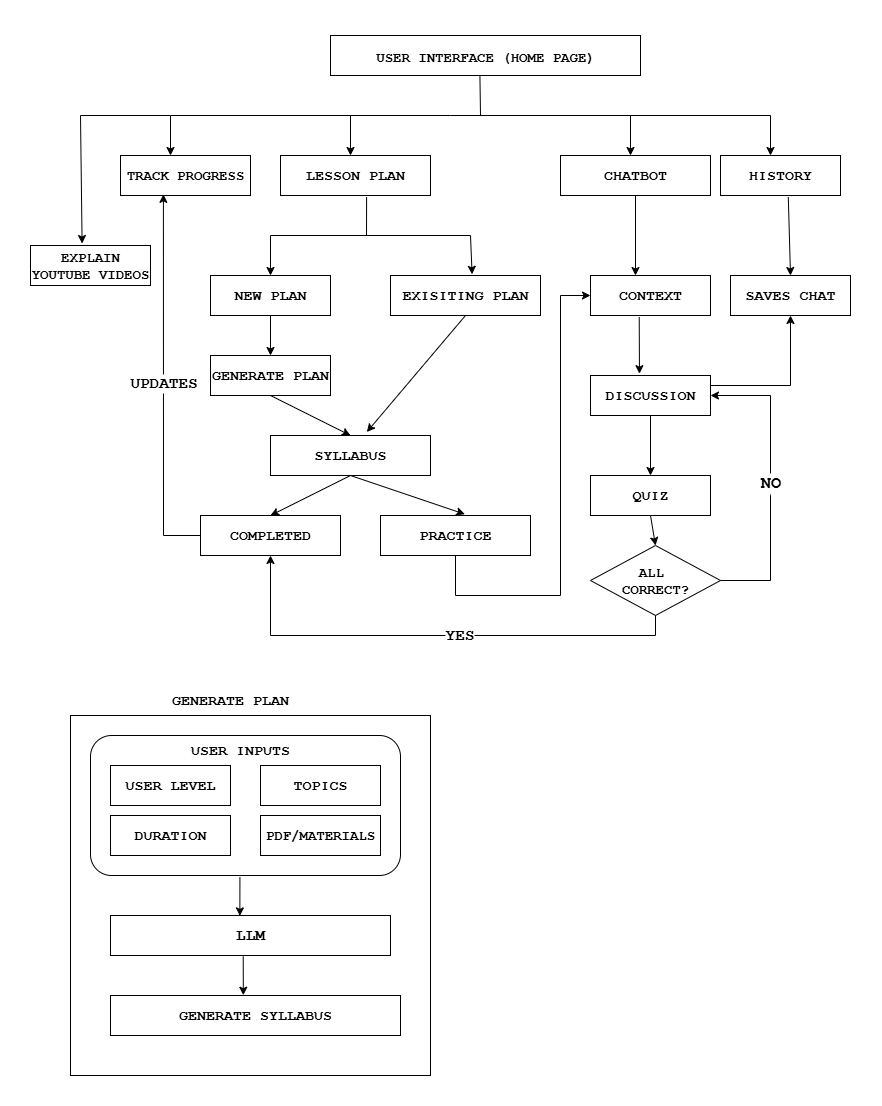

The diagram above was exported from draw.io. Its source (the exported page's mxGraphModel, read from the mxfile embedded in the PNG):
<mxGraphModel dx="1246" dy="664" grid="1" gridSize="10" guides="1" tooltips="1" connect="1" arrows="1" fold="1" page="1" pageScale="1" pageWidth="850" pageHeight="1100" math="0" shadow="0">
  <root>
    <mxCell id="0" />
    <mxCell id="1" parent="0" />
    <mxCell id="ChdHiqTx6z4dsH5Hxy-k-41" value="" style="whiteSpace=wrap;html=1;aspect=fixed;fillColor=none;" parent="1" vertex="1">
      <mxGeometry x="40" y="720" width="360" height="360" as="geometry" />
    </mxCell>
    <mxCell id="ChdHiqTx6z4dsH5Hxy-k-53" value="" style="rounded=1;whiteSpace=wrap;html=1;fillColor=none;" parent="1" vertex="1">
      <mxGeometry x="60" y="740" width="310" height="140" as="geometry" />
    </mxCell>
    <mxCell id="ChdHiqTx6z4dsH5Hxy-k-1" value="&lt;h2&gt;&lt;font style=&quot;font-size: 14px;&quot; face=&quot;Courier New&quot;&gt;USER INTERFACE (HOME PAGE)&lt;/font&gt;&lt;/h2&gt;" style="rounded=0;whiteSpace=wrap;html=1;fillColor=none;fontStyle=1" parent="1" vertex="1">
      <mxGeometry x="300" y="40" width="310" height="40" as="geometry" />
    </mxCell>
    <mxCell id="ChdHiqTx6z4dsH5Hxy-k-3" value="" style="endArrow=none;html=1;rounded=0;exitX=0.482;exitY=1;exitDx=0;exitDy=0;exitPerimeter=0;fontStyle=1" parent="1" source="ChdHiqTx6z4dsH5Hxy-k-1" edge="1">
      <mxGeometry width="50" height="50" relative="1" as="geometry">
        <mxPoint x="360" y="250" as="sourcePoint" />
        <mxPoint x="450" y="120" as="targetPoint" />
      </mxGeometry>
    </mxCell>
    <mxCell id="ChdHiqTx6z4dsH5Hxy-k-4" value="" style="endArrow=classic;startArrow=classic;html=1;rounded=0;fontStyle=1" parent="1" edge="1">
      <mxGeometry width="50" height="50" relative="1" as="geometry">
        <mxPoint x="140" y="160" as="sourcePoint" />
        <mxPoint x="740" y="160" as="targetPoint" />
        <Array as="points">
          <mxPoint x="140" y="120" />
          <mxPoint x="420" y="120" />
          <mxPoint x="740" y="120" />
        </Array>
      </mxGeometry>
    </mxCell>
    <mxCell id="ChdHiqTx6z4dsH5Hxy-k-5" value="" style="endArrow=classic;html=1;rounded=0;fontStyle=1" parent="1" edge="1">
      <mxGeometry width="50" height="50" relative="1" as="geometry">
        <mxPoint x="320" y="120" as="sourcePoint" />
        <mxPoint x="320" y="160" as="targetPoint" />
      </mxGeometry>
    </mxCell>
    <mxCell id="ChdHiqTx6z4dsH5Hxy-k-6" value="" style="endArrow=classic;html=1;rounded=0;fontStyle=1" parent="1" edge="1">
      <mxGeometry width="50" height="50" relative="1" as="geometry">
        <mxPoint x="600" y="120" as="sourcePoint" />
        <mxPoint x="600" y="160" as="targetPoint" />
      </mxGeometry>
    </mxCell>
    <mxCell id="ChdHiqTx6z4dsH5Hxy-k-7" value="&lt;font face=&quot;Courier New&quot; style=&quot;font-size: 14px;&quot;&gt;TRACK PROGRESS&lt;/font&gt;" style="rounded=0;whiteSpace=wrap;html=1;fillColor=none;fontStyle=1" parent="1" vertex="1">
      <mxGeometry x="90" y="160" width="130" height="40" as="geometry" />
    </mxCell>
    <mxCell id="ChdHiqTx6z4dsH5Hxy-k-8" value="&lt;font face=&quot;Courier New&quot; style=&quot;font-size: 15px;&quot;&gt;LESSON PLAN&lt;/font&gt;" style="rounded=0;whiteSpace=wrap;html=1;fillColor=none;fontStyle=1" parent="1" vertex="1">
      <mxGeometry x="250" y="160" width="150" height="40" as="geometry" />
    </mxCell>
    <mxCell id="ChdHiqTx6z4dsH5Hxy-k-9" value="&lt;font face=&quot;Courier New&quot; style=&quot;font-size: 15px;&quot;&gt;CHATBOT&lt;/font&gt;" style="rounded=0;whiteSpace=wrap;html=1;fillColor=none;fontStyle=1" parent="1" vertex="1">
      <mxGeometry x="530" y="160" width="150" height="40" as="geometry" />
    </mxCell>
    <mxCell id="ChdHiqTx6z4dsH5Hxy-k-10" value="&lt;font face=&quot;Courier New&quot; style=&quot;font-size: 15px;&quot;&gt;HISTORY&lt;/font&gt;" style="rounded=0;whiteSpace=wrap;html=1;fillColor=none;fontStyle=1" parent="1" vertex="1">
      <mxGeometry x="690" y="160" width="120" height="40" as="geometry" />
    </mxCell>
    <mxCell id="ChdHiqTx6z4dsH5Hxy-k-12" value="&lt;font face=&quot;Courier New&quot; style=&quot;font-size: 15px;&quot;&gt;NEW PLAN&lt;/font&gt;" style="rounded=0;whiteSpace=wrap;html=1;fillColor=none;fontStyle=1" parent="1" vertex="1">
      <mxGeometry x="180" y="280" width="120" height="40" as="geometry" />
    </mxCell>
    <mxCell id="ChdHiqTx6z4dsH5Hxy-k-13" value="&lt;font style=&quot;font-size: 15px;&quot; face=&quot;Courier New&quot;&gt;GENERATE PLAN&lt;/font&gt;" style="rounded=0;whiteSpace=wrap;html=1;fillColor=none;fontStyle=1" parent="1" vertex="1">
      <mxGeometry x="180" y="360" width="120" height="40" as="geometry" />
    </mxCell>
    <mxCell id="ChdHiqTx6z4dsH5Hxy-k-14" value="&lt;font style=&quot;font-size: 15px;&quot; face=&quot;Courier New&quot;&gt;SYLLABUS&lt;/font&gt;" style="rounded=0;whiteSpace=wrap;html=1;fillColor=none;fontStyle=1" parent="1" vertex="1">
      <mxGeometry x="240" y="440" width="160" height="40" as="geometry" />
    </mxCell>
    <mxCell id="ChdHiqTx6z4dsH5Hxy-k-15" value="&lt;font face=&quot;Courier New&quot; style=&quot;font-size: 15px;&quot;&gt;EXISITING PLAN&lt;/font&gt;" style="rounded=0;whiteSpace=wrap;html=1;fillColor=none;fontStyle=1" parent="1" vertex="1">
      <mxGeometry x="360" y="280" width="150" height="40" as="geometry" />
    </mxCell>
    <mxCell id="ChdHiqTx6z4dsH5Hxy-k-16" value="" style="endArrow=classic;html=1;rounded=0;exitX=0.5;exitY=1;exitDx=0;exitDy=0;entryX=0.602;entryY=-0.087;entryDx=0;entryDy=0;entryPerimeter=0;fontStyle=1" parent="1" source="ChdHiqTx6z4dsH5Hxy-k-15" target="ChdHiqTx6z4dsH5Hxy-k-14" edge="1">
      <mxGeometry width="50" height="50" relative="1" as="geometry">
        <mxPoint x="410" y="430" as="sourcePoint" />
        <mxPoint x="460" y="380" as="targetPoint" />
      </mxGeometry>
    </mxCell>
    <mxCell id="ChdHiqTx6z4dsH5Hxy-k-17" value="" style="endArrow=classic;html=1;rounded=0;exitX=0.5;exitY=1;exitDx=0;exitDy=0;entryX=0.5;entryY=0;entryDx=0;entryDy=0;fontStyle=1" parent="1" source="ChdHiqTx6z4dsH5Hxy-k-12" target="ChdHiqTx6z4dsH5Hxy-k-13" edge="1">
      <mxGeometry width="50" height="50" relative="1" as="geometry">
        <mxPoint x="410" y="430" as="sourcePoint" />
        <mxPoint x="460" y="380" as="targetPoint" />
      </mxGeometry>
    </mxCell>
    <mxCell id="ChdHiqTx6z4dsH5Hxy-k-18" value="" style="endArrow=classic;html=1;rounded=0;exitX=0.5;exitY=1;exitDx=0;exitDy=0;entryX=0.5;entryY=0;entryDx=0;entryDy=0;fontStyle=1" parent="1" source="ChdHiqTx6z4dsH5Hxy-k-13" target="ChdHiqTx6z4dsH5Hxy-k-14" edge="1">
      <mxGeometry width="50" height="50" relative="1" as="geometry">
        <mxPoint x="410" y="430" as="sourcePoint" />
        <mxPoint x="330" y="430" as="targetPoint" />
      </mxGeometry>
    </mxCell>
    <mxCell id="ChdHiqTx6z4dsH5Hxy-k-19" value="&lt;font face=&quot;Courier New&quot; style=&quot;font-size: 15px;&quot;&gt;PRACTICE&lt;/font&gt;" style="rounded=0;whiteSpace=wrap;html=1;fillColor=none;fontStyle=1" parent="1" vertex="1">
      <mxGeometry x="350" y="520" width="150" height="40" as="geometry" />
    </mxCell>
    <mxCell id="ChdHiqTx6z4dsH5Hxy-k-20" value="&lt;font face=&quot;Courier New&quot; style=&quot;font-size: 15px;&quot;&gt;COMPLETED&lt;/font&gt;" style="rounded=0;whiteSpace=wrap;html=1;fillColor=none;fontStyle=1" parent="1" vertex="1">
      <mxGeometry x="170" y="520" width="140" height="40" as="geometry" />
    </mxCell>
    <mxCell id="ChdHiqTx6z4dsH5Hxy-k-21" value="&lt;font face=&quot;Courier New&quot; style=&quot;font-size: 15px;&quot;&gt;CONTEXT&lt;/font&gt;" style="rounded=0;whiteSpace=wrap;html=1;fillColor=none;fontStyle=1" parent="1" vertex="1">
      <mxGeometry x="560" y="280" width="120" height="40" as="geometry" />
    </mxCell>
    <mxCell id="ChdHiqTx6z4dsH5Hxy-k-22" value="" style="endArrow=classic;html=1;rounded=0;exitX=0.5;exitY=1;exitDx=0;exitDy=0;entryX=0;entryY=0.5;entryDx=0;entryDy=0;fontStyle=1" parent="1" source="ChdHiqTx6z4dsH5Hxy-k-19" target="ChdHiqTx6z4dsH5Hxy-k-21" edge="1">
      <mxGeometry width="50" height="50" relative="1" as="geometry">
        <mxPoint x="410" y="430" as="sourcePoint" />
        <mxPoint x="460" y="380" as="targetPoint" />
        <Array as="points">
          <mxPoint x="425" y="600" />
          <mxPoint x="530" y="600" />
          <mxPoint x="530" y="300" />
        </Array>
      </mxGeometry>
    </mxCell>
    <mxCell id="ChdHiqTx6z4dsH5Hxy-k-23" value="&lt;font face=&quot;Courier New&quot; style=&quot;font-size: 15px;&quot;&gt;DISCUSSION&lt;/font&gt;" style="rounded=0;whiteSpace=wrap;html=1;fillColor=none;fontStyle=1" parent="1" vertex="1">
      <mxGeometry x="560" y="380" width="120" height="40" as="geometry" />
    </mxCell>
    <mxCell id="ChdHiqTx6z4dsH5Hxy-k-24" value="&lt;font style=&quot;font-size: 15px;&quot; face=&quot;Courier New&quot;&gt;QUIZ&lt;/font&gt;" style="rounded=0;whiteSpace=wrap;html=1;fillColor=none;fontStyle=1" parent="1" vertex="1">
      <mxGeometry x="560" y="480" width="120" height="40" as="geometry" />
    </mxCell>
    <mxCell id="ChdHiqTx6z4dsH5Hxy-k-25" value="&lt;font face=&quot;Courier New&quot; style=&quot;font-size: 16px;&quot;&gt;&lt;span style=&quot;&quot;&gt;YES&lt;/span&gt;&lt;/font&gt;" style="endArrow=classic;html=1;rounded=0;entryX=0.5;entryY=1;entryDx=0;entryDy=0;exitX=0.5;exitY=1;exitDx=0;exitDy=0;fontStyle=1" parent="1" source="ChdHiqTx6z4dsH5Hxy-k-37" target="ChdHiqTx6z4dsH5Hxy-k-20" edge="1">
      <mxGeometry x="-0.1134" width="50" height="50" relative="1" as="geometry">
        <mxPoint x="630" y="700" as="sourcePoint" />
        <mxPoint x="460" y="380" as="targetPoint" />
        <Array as="points">
          <mxPoint x="625" y="640" />
          <mxPoint x="240" y="640" />
        </Array>
        <mxPoint as="offset" />
      </mxGeometry>
    </mxCell>
    <mxCell id="ChdHiqTx6z4dsH5Hxy-k-26" value="&lt;font face=&quot;Courier New&quot; style=&quot;font-size: 16px;&quot;&gt;&lt;span&gt;UPDATES&lt;/span&gt;&lt;/font&gt;" style="endArrow=classic;html=1;rounded=0;exitX=0;exitY=0.5;exitDx=0;exitDy=0;entryX=0.33;entryY=0.971;entryDx=0;entryDy=0;entryPerimeter=0;fontStyle=1" parent="1" source="ChdHiqTx6z4dsH5Hxy-k-20" target="ChdHiqTx6z4dsH5Hxy-k-7" edge="1">
      <mxGeometry width="50" height="50" relative="1" as="geometry">
        <mxPoint x="380" y="400" as="sourcePoint" />
        <mxPoint x="430" y="350" as="targetPoint" />
        <Array as="points">
          <mxPoint x="133" y="540" />
        </Array>
      </mxGeometry>
    </mxCell>
    <mxCell id="ChdHiqTx6z4dsH5Hxy-k-27" value="" style="endArrow=classic;html=1;rounded=0;exitX=0.5;exitY=1;exitDx=0;exitDy=0;entryX=0.5;entryY=0;entryDx=0;entryDy=0;fontStyle=1" parent="1" source="ChdHiqTx6z4dsH5Hxy-k-23" target="ChdHiqTx6z4dsH5Hxy-k-24" edge="1">
      <mxGeometry width="50" height="50" relative="1" as="geometry">
        <mxPoint x="320" y="400" as="sourcePoint" />
        <mxPoint x="370" y="350" as="targetPoint" />
      </mxGeometry>
    </mxCell>
    <mxCell id="ChdHiqTx6z4dsH5Hxy-k-28" value="&lt;font face=&quot;Courier New&quot; style=&quot;font-size: 17px;&quot;&gt;&lt;span style=&quot;&quot;&gt;NO&lt;/span&gt;&lt;/font&gt;" style="endArrow=classic;html=1;rounded=0;exitX=1;exitY=0.5;exitDx=0;exitDy=0;entryX=1;entryY=0.5;entryDx=0;entryDy=0;fontStyle=1" parent="1" source="ChdHiqTx6z4dsH5Hxy-k-37" target="ChdHiqTx6z4dsH5Hxy-k-23" edge="1">
      <mxGeometry width="50" height="50" relative="1" as="geometry">
        <mxPoint x="720" y="490" as="sourcePoint" />
        <mxPoint x="800" y="270" as="targetPoint" />
        <Array as="points">
          <mxPoint x="740" y="585" />
          <mxPoint x="740" y="500" />
          <mxPoint x="740" y="400" />
        </Array>
      </mxGeometry>
    </mxCell>
    <mxCell id="ChdHiqTx6z4dsH5Hxy-k-29" value="" style="endArrow=classic;html=1;rounded=0;exitX=0.5;exitY=1;exitDx=0;exitDy=0;fontStyle=1" parent="1" source="ChdHiqTx6z4dsH5Hxy-k-9" edge="1">
      <mxGeometry width="50" height="50" relative="1" as="geometry">
        <mxPoint x="320" y="400" as="sourcePoint" />
        <mxPoint x="605" y="280" as="targetPoint" />
      </mxGeometry>
    </mxCell>
    <mxCell id="ChdHiqTx6z4dsH5Hxy-k-30" value="" style="endArrow=classic;html=1;rounded=0;exitX=1;exitY=0.25;exitDx=0;exitDy=0;fontStyle=1" parent="1" source="ChdHiqTx6z4dsH5Hxy-k-23" edge="1">
      <mxGeometry width="50" height="50" relative="1" as="geometry">
        <mxPoint x="420" y="550" as="sourcePoint" />
        <mxPoint x="760" y="320" as="targetPoint" />
        <Array as="points">
          <mxPoint x="760" y="390" />
        </Array>
      </mxGeometry>
    </mxCell>
    <mxCell id="ChdHiqTx6z4dsH5Hxy-k-31" value="&lt;font face=&quot;Courier New&quot; style=&quot;font-size: 15px;&quot;&gt;SAVES CHAT&lt;/font&gt;" style="rounded=0;whiteSpace=wrap;html=1;fillColor=none;fontStyle=1" parent="1" vertex="1">
      <mxGeometry x="700" y="280" width="120" height="40" as="geometry" />
    </mxCell>
    <mxCell id="ChdHiqTx6z4dsH5Hxy-k-33" value="" style="endArrow=classic;html=1;rounded=0;exitX=0.565;exitY=1.038;exitDx=0;exitDy=0;exitPerimeter=0;entryX=0.5;entryY=0;entryDx=0;entryDy=0;fontStyle=1" parent="1" source="ChdHiqTx6z4dsH5Hxy-k-10" target="ChdHiqTx6z4dsH5Hxy-k-31" edge="1">
      <mxGeometry width="50" height="50" relative="1" as="geometry">
        <mxPoint x="470" y="370" as="sourcePoint" />
        <mxPoint x="520" y="320" as="targetPoint" />
      </mxGeometry>
    </mxCell>
    <mxCell id="ChdHiqTx6z4dsH5Hxy-k-34" value="" style="endArrow=classic;html=1;rounded=0;exitX=0.5;exitY=1;exitDx=0;exitDy=0;entryX=0.5;entryY=0;entryDx=0;entryDy=0;fontStyle=1" parent="1" source="ChdHiqTx6z4dsH5Hxy-k-14" target="ChdHiqTx6z4dsH5Hxy-k-20" edge="1">
      <mxGeometry width="50" height="50" relative="1" as="geometry">
        <mxPoint x="390" y="410" as="sourcePoint" />
        <mxPoint x="440" y="360" as="targetPoint" />
      </mxGeometry>
    </mxCell>
    <mxCell id="ChdHiqTx6z4dsH5Hxy-k-35" value="" style="endArrow=classic;html=1;rounded=0;exitX=0.5;exitY=1;exitDx=0;exitDy=0;entryX=0.562;entryY=-0.033;entryDx=0;entryDy=0;entryPerimeter=0;fontStyle=1" parent="1" source="ChdHiqTx6z4dsH5Hxy-k-14" target="ChdHiqTx6z4dsH5Hxy-k-19" edge="1">
      <mxGeometry width="50" height="50" relative="1" as="geometry">
        <mxPoint x="390" y="410" as="sourcePoint" />
        <mxPoint x="440" y="360" as="targetPoint" />
      </mxGeometry>
    </mxCell>
    <mxCell id="ChdHiqTx6z4dsH5Hxy-k-36" value="" style="endArrow=classic;html=1;rounded=0;exitX=0.406;exitY=1.042;exitDx=0;exitDy=0;exitPerimeter=0;entryX=0.408;entryY=-0.046;entryDx=0;entryDy=0;entryPerimeter=0;fontStyle=1" parent="1" source="ChdHiqTx6z4dsH5Hxy-k-21" target="ChdHiqTx6z4dsH5Hxy-k-23" edge="1">
      <mxGeometry width="50" height="50" relative="1" as="geometry">
        <mxPoint x="400" y="360" as="sourcePoint" />
        <mxPoint x="450" y="310" as="targetPoint" />
      </mxGeometry>
    </mxCell>
    <mxCell id="ChdHiqTx6z4dsH5Hxy-k-37" value="&lt;font face=&quot;Courier New&quot; style=&quot;font-size: 14px;&quot;&gt;ALL&amp;nbsp;&lt;/font&gt;&lt;div&gt;&lt;font face=&quot;Courier New&quot; style=&quot;font-size: 14px;&quot;&gt;CORRECT?&lt;/font&gt;&lt;/div&gt;" style="rhombus;whiteSpace=wrap;html=1;fillColor=none;fontStyle=1" parent="1" vertex="1">
      <mxGeometry x="560" y="550" width="130" height="70" as="geometry" />
    </mxCell>
    <mxCell id="ChdHiqTx6z4dsH5Hxy-k-38" value="" style="endArrow=classic;html=1;rounded=0;exitX=0.5;exitY=1;exitDx=0;exitDy=0;entryX=0.5;entryY=0;entryDx=0;entryDy=0;fontStyle=1" parent="1" source="ChdHiqTx6z4dsH5Hxy-k-24" target="ChdHiqTx6z4dsH5Hxy-k-37" edge="1">
      <mxGeometry width="50" height="50" relative="1" as="geometry">
        <mxPoint x="420" y="550" as="sourcePoint" />
        <mxPoint x="470" y="500" as="targetPoint" />
      </mxGeometry>
    </mxCell>
    <mxCell id="ChdHiqTx6z4dsH5Hxy-k-39" value="" style="endArrow=classic;startArrow=classic;html=1;rounded=0;exitX=0.5;exitY=0;exitDx=0;exitDy=0;entryX=0.544;entryY=-0.03;entryDx=0;entryDy=0;entryPerimeter=0;" parent="1" source="ChdHiqTx6z4dsH5Hxy-k-12" target="ChdHiqTx6z4dsH5Hxy-k-15" edge="1">
      <mxGeometry width="50" height="50" relative="1" as="geometry">
        <mxPoint x="340" y="330" as="sourcePoint" />
        <mxPoint x="390" y="280" as="targetPoint" />
        <Array as="points">
          <mxPoint x="240" y="240" />
          <mxPoint x="440" y="240" />
        </Array>
      </mxGeometry>
    </mxCell>
    <mxCell id="ChdHiqTx6z4dsH5Hxy-k-40" value="" style="endArrow=none;html=1;rounded=0;entryX=0.574;entryY=1.039;entryDx=0;entryDy=0;entryPerimeter=0;" parent="1" target="ChdHiqTx6z4dsH5Hxy-k-8" edge="1">
      <mxGeometry width="50" height="50" relative="1" as="geometry">
        <mxPoint x="336" y="240" as="sourcePoint" />
        <mxPoint x="390" y="280" as="targetPoint" />
      </mxGeometry>
    </mxCell>
    <mxCell id="ChdHiqTx6z4dsH5Hxy-k-42" value="&lt;font style=&quot;font-size: 15px;&quot; face=&quot;Courier New&quot;&gt;&lt;b style=&quot;&quot;&gt;USER LEVEL&lt;/b&gt;&lt;/font&gt;" style="rounded=0;whiteSpace=wrap;html=1;fillColor=none;" parent="1" vertex="1">
      <mxGeometry x="80" y="770" width="120" height="40" as="geometry" />
    </mxCell>
    <mxCell id="ChdHiqTx6z4dsH5Hxy-k-43" value="&lt;font style=&quot;font-size: 15px;&quot; face=&quot;Courier New&quot;&gt;&lt;b style=&quot;&quot;&gt;DURATION&lt;/b&gt;&lt;/font&gt;" style="rounded=0;whiteSpace=wrap;html=1;fillColor=none;" parent="1" vertex="1">
      <mxGeometry x="80" y="820" width="120" height="40" as="geometry" />
    </mxCell>
    <mxCell id="ChdHiqTx6z4dsH5Hxy-k-44" value="&lt;font style=&quot;font-size: 15px;&quot; face=&quot;Courier New&quot;&gt;&lt;b style=&quot;&quot;&gt;TOPICS&lt;/b&gt;&lt;/font&gt;" style="rounded=0;whiteSpace=wrap;html=1;fillColor=none;" parent="1" vertex="1">
      <mxGeometry x="230" y="770" width="120" height="40" as="geometry" />
    </mxCell>
    <mxCell id="ChdHiqTx6z4dsH5Hxy-k-45" value="&lt;font style=&quot;font-size: 14px;&quot; face=&quot;Courier New&quot;&gt;&lt;b style=&quot;&quot;&gt;PDF/MATERIALS&lt;/b&gt;&lt;/font&gt;" style="rounded=0;whiteSpace=wrap;html=1;fillColor=none;" parent="1" vertex="1">
      <mxGeometry x="230" y="820" width="120" height="40" as="geometry" />
    </mxCell>
    <mxCell id="ChdHiqTx6z4dsH5Hxy-k-46" value="&lt;b&gt;&lt;font style=&quot;font-size: 16px;&quot; face=&quot;Courier New&quot;&gt;LLM&lt;/font&gt;&lt;/b&gt;" style="rounded=0;whiteSpace=wrap;html=1;fillColor=none;" parent="1" vertex="1">
      <mxGeometry x="80" y="920" width="280" height="40" as="geometry" />
    </mxCell>
    <mxCell id="ChdHiqTx6z4dsH5Hxy-k-47" value="&lt;b&gt;&lt;font style=&quot;font-size: 15px;&quot; face=&quot;Courier New&quot;&gt;GENERATE SYLLABUS&lt;/font&gt;&lt;/b&gt;" style="rounded=0;whiteSpace=wrap;html=1;fillColor=none;" parent="1" vertex="1">
      <mxGeometry x="80" y="1000" width="290" height="40" as="geometry" />
    </mxCell>
    <mxCell id="ChdHiqTx6z4dsH5Hxy-k-49" value="&lt;font style=&quot;font-size: 15px;&quot; face=&quot;Courier New&quot;&gt;&lt;b style=&quot;&quot;&gt;GENERATE PLAN&lt;/b&gt;&lt;/font&gt;" style="text;html=1;align=center;verticalAlign=middle;whiteSpace=wrap;rounded=0;" parent="1" vertex="1">
      <mxGeometry x="120" y="690" width="160" height="30" as="geometry" />
    </mxCell>
    <mxCell id="ChdHiqTx6z4dsH5Hxy-k-50" value="" style="endArrow=classic;html=1;rounded=0;exitX=0.474;exitY=1.02;exitDx=0;exitDy=0;exitPerimeter=0;entryX=0.458;entryY=-0.007;entryDx=0;entryDy=0;entryPerimeter=0;" parent="1" source="ChdHiqTx6z4dsH5Hxy-k-46" target="ChdHiqTx6z4dsH5Hxy-k-47" edge="1">
      <mxGeometry width="50" height="50" relative="1" as="geometry">
        <mxPoint x="240" y="990" as="sourcePoint" />
        <mxPoint x="300" y="960" as="targetPoint" />
      </mxGeometry>
    </mxCell>
    <mxCell id="ChdHiqTx6z4dsH5Hxy-k-54" value="&lt;font style=&quot;font-size: 15px;&quot; face=&quot;Courier New&quot;&gt;&lt;b style=&quot;&quot;&gt;USER INPUTS&lt;/b&gt;&lt;/font&gt;" style="text;html=1;align=center;verticalAlign=middle;whiteSpace=wrap;rounded=0;" parent="1" vertex="1">
      <mxGeometry x="140" y="740" width="140" height="30" as="geometry" />
    </mxCell>
    <mxCell id="ChdHiqTx6z4dsH5Hxy-k-55" value="" style="endArrow=classic;html=1;rounded=0;exitX=0.482;exitY=1.011;exitDx=0;exitDy=0;exitPerimeter=0;entryX=0.462;entryY=0.01;entryDx=0;entryDy=0;entryPerimeter=0;" parent="1" source="ChdHiqTx6z4dsH5Hxy-k-53" target="ChdHiqTx6z4dsH5Hxy-k-46" edge="1">
      <mxGeometry width="50" height="50" relative="1" as="geometry">
        <mxPoint x="370" y="890" as="sourcePoint" />
        <mxPoint x="420" y="840" as="targetPoint" />
      </mxGeometry>
    </mxCell>
    <mxCell id="-ig5g8CI0ipbb9VoWBH6-1" value="" style="endArrow=none;html=1;rounded=0;" edge="1" parent="1">
      <mxGeometry width="50" height="50" relative="1" as="geometry">
        <mxPoint x="50" y="120" as="sourcePoint" />
        <mxPoint x="140" y="120" as="targetPoint" />
      </mxGeometry>
    </mxCell>
    <mxCell id="-ig5g8CI0ipbb9VoWBH6-2" value="" style="endArrow=classic;html=1;rounded=0;entryX=0.43;entryY=-0.05;entryDx=0;entryDy=0;entryPerimeter=0;" edge="1" parent="1" target="-ig5g8CI0ipbb9VoWBH6-3">
      <mxGeometry width="50" height="50" relative="1" as="geometry">
        <mxPoint x="50" y="120" as="sourcePoint" />
        <mxPoint x="50" y="240" as="targetPoint" />
      </mxGeometry>
    </mxCell>
    <mxCell id="-ig5g8CI0ipbb9VoWBH6-3" value="&lt;font style=&quot;font-size: 14px;&quot; face=&quot;Courier New&quot;&gt;&lt;b style=&quot;&quot;&gt;EXPLAIN YOUTUBE VIDEOS&lt;/b&gt;&lt;/font&gt;" style="rounded=0;whiteSpace=wrap;html=1;fillColor=none;" vertex="1" parent="1">
      <mxGeometry y="250" width="120" height="40" as="geometry" />
    </mxCell>
  </root>
</mxGraphModel>